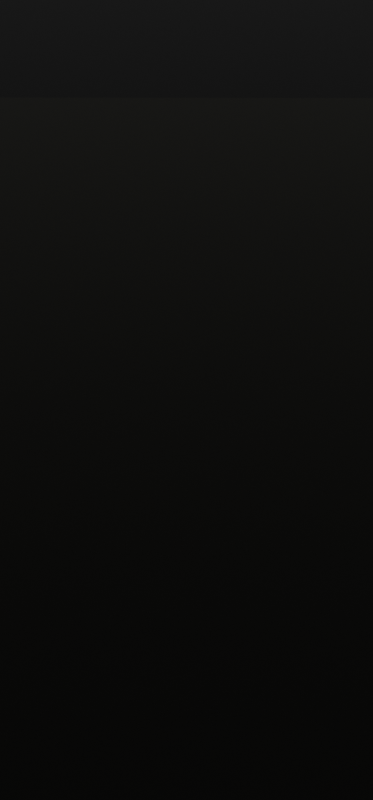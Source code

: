 # Source: d20_roll.blend  (saved by Blender 4.4.32; exported with 4.5.12 LTS)
import bpy
from mathutils import Matrix  # noqa: F401  (used for matrix-valued properties, if any)

bpy.ops.wm.read_factory_settings(use_empty=True)
scene = bpy.context.scene
scene.name = 'Scene'

# ---- collections
col_collection = bpy.data.collections.new('Collection'); scene.collection.children.link(col_collection)

# ---- materials (node trees are filled in below, after node groups)
mat_gold = bpy.data.materials.new('Gold')
mat_gold.alpha_threshold = 0.0
mat_gold.roughness = 0.5
mat_gold.line_color = (0.0, 0.0, 0.0, 1.0)
mat_material = bpy.data.materials.new('Material')
mat_dice = bpy.data.materials.new('Dice')

# ---- node groups
ng_d20 = bpy.data.node_groups.new('D20', 'GeometryNodeTree')
_s = ng_d20.interface.new_socket(name='Geometry', in_out='OUTPUT', socket_type='NodeSocketGeometry')
_s = ng_d20.interface.new_socket(name='Geometry', in_out='INPUT', socket_type='NodeSocketGeometry')
ng_d20.is_modifier = True
_N = ng_d20.nodes; _L = ng_d20.links
n0 = _N.new('NodeGroupInput'); n0.name = 'Group Input'; n0.location = (-1934, 314)
n1 = _N.new('NodeGroupOutput'); n1.name = 'Group Output'; n1.location = (2786, 486)
n2 = _N.new('FunctionNodeValueToString'); n2.name = 'Value to String'; n2.location = (-769, 887)
n2.data_type = 'INT'
n3 = _N.new('GeometryNodeStringToCurves'); n3.name = 'String to Curves'; n3.location = (-488, 1119)
n3.font = None
n3.align_x = 'CENTER'
n3.align_y = 'MIDDLE'
n3.pivot_mode = 'MIDPOINT'
n3.inputs[1].default_value = 0.4
n4 = _N.new('GeometryNodeFillCurve'); n4.name = 'Fill Curve'; n4.location = (-104, 1030)
n5 = _N.new('GeometryNodeExtrudeMesh'); n5.name = 'Extrude Mesh'; n5.location = (260, 845)
n5.inputs[3].default_value = 0.2
n5.inputs[4].default_value = False
n6 = _N.new('GeometryNodeInstanceOnPoints'); n6.name = 'Instance on Points'; n6.location = (-111, 774)
n7 = _N.new('FunctionNodeAlignRotationToVector'); n7.name = 'Align Rotation to Vector'; n7.location = (518, 594)
n8 = _N.new('GeometryNodeInputNormal'); n8.name = 'Normal'; n8.location = (258, 376)
n9 = _N.new('GeometryNodeTranslateInstances'); n9.name = 'Translate Instances'; n9.location = (760, 834)
n9.inputs[2].default_value = (0.0, 0.0, -0.01)
n10 = _N.new('GeometryNodeMeshBoolean'); n10.name = 'Mesh Boolean'; n10.location = (2417, 564)
n11 = _N.new('GeometryNodeJoinGeometry'); n11.name = 'Join Geometry.001'; n11.location = (550, 964)
n12 = _N.new('GeometryNodeFlipFaces'); n12.name = 'Flip Faces'; n12.location = (246, 1013)
n13 = _N.new('GeometryNodeSetMaterial'); n13.name = 'Set Material'; n13.location = (1106, 300)
n13.inputs[2].default_value = mat_dice
n14 = _N.new('GeometryNodeSetMaterial'); n14.name = 'Set Material.001'; n14.location = (1436, 787)
n14.inputs[2].default_value = mat_gold
n15 = _N.new('GeometryNodeForeachGeometryElementInput'); n15.name = 'For Each Geometry Element Input'; n15.location = (-1198, 782)
n16 = _N.new('GeometryNodeForeachGeometryElementOutput'); n16.name = 'For Each Geometry Element Output'; n16.location = (1923, 752)
n17 = _N.new('GeometryNodeDualMesh'); n17.name = 'Dual Mesh'; n17.location = (-1575, 593)
n18 = _N.new('ShaderNodeMath'); n18.name = 'Math'; n18.location = (-949, 864)
n18.inputs[1].default_value = 1.0
n19 = _N.new('GeometryNodeRealizeInstances'); n19.name = 'Realize Instances'; n19.location = (1090, 826)
n15.pair_with_output(n16)
_L.new(n2.outputs[0], n3.inputs[0])
_L.new(n3.outputs[0], n4.inputs[0])
_L.new(n4.outputs[0], n5.inputs[0])
_L.new(n7.outputs[0], n6.inputs[5])
_L.new(n8.outputs[0], n7.inputs[2])
_L.new(n6.outputs[0], n9.inputs[0])
_L.new(n12.outputs[0], n11.inputs[0])
_L.new(n5.outputs[0], n11.inputs[0])
_L.new(n11.outputs[0], n6.inputs[2])
_L.new(n4.outputs[0], n12.inputs[0])
_L.new(n18.outputs[0], n2.inputs[0])
_L.new(n14.outputs[0], n16.inputs[1])
_L.new(n15.outputs[1], n6.inputs[0])
_L.new(n0.outputs[0], n13.inputs[0])
_L.new(n13.outputs[0], n10.inputs[0])
_L.new(n0.outputs[0], n17.inputs[0])
_L.new(n15.outputs[0], n18.inputs[0])
_L.new(n19.outputs[0], n14.inputs[0])
_L.new(n17.outputs[0], n15.inputs[0])
_L.new(n10.outputs[0], n1.inputs[0])
_L.new(n16.outputs[2], n10.inputs[1])
_L.new(n9.outputs[0], n19.inputs[0])
n1.is_active_output = True

# ---- material node trees
mat_gold.use_nodes = True; mat_gold.node_tree.nodes.clear()
_N = mat_gold.node_tree.nodes; _L = mat_gold.node_tree.links
n0 = _N.new('ShaderNodeOutputMaterial'); n0.name = 'Material Output'; n0.location = (300, 300)
n1 = _N.new('ShaderNodeBsdfPrincipled'); n1.name = 'Principled BSDF'; n1.location = (10, 300)
n1.inputs[0].default_value = (0.8002, 0.5749, 0.0, 1.0)
n1.inputs[1].default_value = 1.0
n1.inputs[2].default_value = 0.1
n1.inputs[3].default_value = 1.45
_L.new(n1.outputs[0], n0.inputs[0])
n0.is_active_output = True
mat_material.use_nodes = True; mat_material.node_tree.nodes.clear()
_N = mat_material.node_tree.nodes; _L = mat_material.node_tree.links
n0 = _N.new('ShaderNodeBsdfPrincipled'); n0.name = 'Principled BSDF'; n0.location = (10, 300)
n0.inputs[0].default_value = (0.0, 0.0, 0.0, 1.0)
n0.inputs[2].default_value = 0.09843
n1 = _N.new('ShaderNodeOutputMaterial'); n1.name = 'Material Output'; n1.location = (300, 300)
_L.new(n0.outputs[0], n1.inputs[0])
n1.is_active_output = True
mat_dice.use_nodes = True; mat_dice.node_tree.nodes.clear()
_N = mat_dice.node_tree.nodes; _L = mat_dice.node_tree.links
n0 = _N.new('ShaderNodeBsdfPrincipled'); n0.name = 'Principled BSDF'; n0.location = (10, 300)
n0.inputs[1].default_value = 0.5864
n0.inputs[2].default_value = 0.1318
n0.inputs[4].default_value = 0.95
n0.inputs[8].default_value = 0.1
n1 = _N.new('ShaderNodeOutputMaterial'); n1.name = 'Material Output'; n1.location = (300, 300)
n2 = _N.new('ShaderNodeValToRGB'); n2.name = 'Color Ramp'; n2.location = (-395, 242)
while len(n2.color_ramp.elements) > 1: n2.color_ramp.elements.remove(n2.color_ramp.elements[-1])
n2.color_ramp.elements[0].position = 0.3; n2.color_ramp.elements[0].color = (0.0, 0.0002017, 0.0218, 1.0)
_e = n2.color_ramp.elements.new(0.45); _e.color = (0.001091, 0.009964, 0.03439, 1.0)
_e = n2.color_ramp.elements.new(0.6455); _e.color = (0.0, 0.0003035, 0.02217, 1.0)
n3 = _N.new('ShaderNodeTexNoise'); n3.name = 'Noise Texture'; n3.location = (-731, 195)
_L.new(n0.outputs[0], n1.inputs[0])
_L.new(n2.outputs[0], n0.inputs[0])
_L.new(n3.outputs[0], n2.inputs[0])
n1.is_active_output = True

# ---- world
world_world = bpy.data.worlds.new('World'); scene.world = world_world
world_world.use_nodes = True; world_world.node_tree.nodes.clear()
_N = world_world.node_tree.nodes; _L = world_world.node_tree.links
n0 = _N.new('ShaderNodeOutputWorld'); n0.name = 'World Output'; n0.location = (300, 300)
n1 = _N.new('ShaderNodeBackground'); n1.name = 'Background'; n1.location = (10, 300)
n1.inputs[0].default_value = (0.05088, 0.05088, 0.05088, 1.0)
_L.new(n1.outputs[0], n0.inputs[0])
n0.is_active_output = True
world_world.color = (0.05088, 0.05088, 0.05088)
world_world.sun_shadow_jitter_overblur = 0.0

# ---- cameras
cam_camera = bpy.data.cameras.new('Camera')
cam_camera.clip_end = 100.0
cam_camera.lens = 80.0
cam_camera.ortho_scale = 7.314

# ---- lights
light_sun = bpy.data.lights.new('Sun', 'SUN')
light_sun.energy = 50.0
light_area = bpy.data.lights.new('Area', 'AREA')
light_area.color = (1.0, 1.0, 0.5)
light_area.energy = 1000.0
light_area.size = 10.0
light_area.size_y = 1.0

# ---- meshes
me_solid = bpy.data.meshes.new('Solid')
me_solid.from_pydata([(0.8507, 0.5257, 0.0), (-0.8507, 0.5257, 0.0), (0.8507, -0.5257, 0.0), (-0.8507, -0.5257, 0.0), (0.5257, 0.0, 0.8507), (0.5257, 0.0, -0.8507), (-0.5257, 0.0, 0.8507), (-0.5257, 0.0, -0.8507), (0.0, 0.8507, 0.5257), (0.0, -0.8507, 0.5257), (0.0, 0.8507, -0.5257), (0.0, -0.8507, -0.5257)], [], [(0, 8, 4), (0, 5, 10), (2, 4, 9), (2, 11, 5), (1, 6, 8), (1, 10, 7), (3, 9, 6), (3, 7, 11), (0, 10, 8), (1, 8, 10), (2, 9, 11), (3, 11, 9), (4, 2, 0), (5, 0, 2), (6, 1, 3), (7, 3, 1), (8, 6, 4), (9, 4, 6), (10, 5, 7), (11, 7, 5)])
me_solid.materials.append(mat_gold)
me_solid.update()
me_plane = bpy.data.meshes.new('Plane')
me_plane.from_pydata([(-1.0, -1.0, 0.0), (1.0, -1.0, 0.0), (-1.0, 1.0, 0.0), (1.0, 1.0, 0.0)], [], [(0, 1, 3, 2)])
_uv = me_plane.uv_layers.new(name='UVMap')
_uv.uv.foreach_set('vector', [0.0, 0.0, 1.0, 0.0, 1.0, 1.0, 0.0, 1.0])
me_plane.materials.append(mat_material)
me_plane.update()
me_plane_001 = bpy.data.meshes.new('Plane.001')
me_plane_001.from_pydata([(-1.0, -1.0, 0.0), (1.0, -1.0, 0.0), (-1.0, 1.0, 0.0), (1.0, 1.0, 0.0)], [], [(0, 1, 3, 2)])
_uv = me_plane_001.uv_layers.new(name='UVMap')
_uv.uv.foreach_set('vector', [0.0, 0.0, 1.0, 0.0, 1.0, 1.0, 0.0, 1.0])
me_plane_001.update()
me_solid_001 = bpy.data.meshes.new('Solid.001')
me_solid_001.from_pydata([(0.8507, 0.5257, 0.0), (-0.8507, 0.5257, 0.0), (0.8507, -0.5257, 0.0), (-0.8507, -0.5257, 0.0), (0.5257, 0.0, 0.8507), (0.5257, 0.0, -0.8507), (-0.5257, 0.0, 0.8507), (-0.5257, 0.0, -0.8507), (0.0, 0.8507, 0.5257), (0.0, -0.8507, 0.5257), (0.0, 0.8507, -0.5257), (0.0, -0.8507, -0.5257)], [], [(0, 8, 4), (0, 5, 10), (2, 4, 9), (2, 11, 5), (1, 6, 8), (1, 10, 7), (3, 9, 6), (3, 7, 11), (0, 10, 8), (1, 8, 10), (2, 9, 11), (3, 11, 9), (4, 2, 0), (5, 0, 2), (6, 1, 3), (7, 3, 1), (8, 6, 4), (9, 4, 6), (10, 5, 7), (11, 7, 5)])
me_solid_001.materials.append(mat_gold)
me_solid_001.update()
me_solid_002 = bpy.data.meshes.new('Solid.002')
me_solid_002.from_pydata([(0.8507, 0.5257, 0.0), (-0.8507, 0.5257, 0.0), (0.8507, -0.5257, 0.0), (-0.8507, -0.5257, 0.0), (0.5257, 0.0, 0.8507), (0.5257, 0.0, -0.8507), (-0.5257, 0.0, 0.8507), (-0.5257, 0.0, -0.8507), (0.0, 0.8507, 0.5257), (0.0, -0.8507, 0.5257), (0.0, 0.8507, -0.5257), (0.0, -0.8507, -0.5257)], [], [(0, 8, 4), (0, 5, 10), (2, 4, 9), (2, 11, 5), (1, 6, 8), (1, 10, 7), (3, 9, 6), (3, 7, 11), (0, 10, 8), (1, 8, 10), (2, 9, 11), (3, 11, 9), (4, 2, 0), (5, 0, 2), (6, 1, 3), (7, 3, 1), (8, 6, 4), (9, 4, 6), (10, 5, 7), (11, 7, 5)])
me_solid_002.materials.append(mat_gold)
me_solid_002.update()

# ---- objects
ob_camera = bpy.data.objects.new('Camera', cam_camera)
ob_solid = bpy.data.objects.new('Solid', me_solid)
ob_plane = bpy.data.objects.new('Plane', me_plane)
ob_plane_001 = bpy.data.objects.new('Plane.001', me_plane_001)
ob_solid_001 = bpy.data.objects.new('Solid.001', me_solid_001)
ob_solid_002 = bpy.data.objects.new('Solid.002', me_solid_002)
ob_sun = bpy.data.objects.new('Sun', light_sun)
ob_area = bpy.data.objects.new('Area', light_area)

# ---- transforms, parenting, visibility, modifiers, constraints
ob_camera.location = (2.289, 5.689, 10.13)
ob_camera.rotation_euler = (1.094, 3.113e-07, -3.137)
ob_camera.scale = (1.0, 1.0, 1.0)
ob_camera.lock_rotations_4d = False
ob_camera.empty_display_type = 'ARROWS'
ob_camera.color = (0.0, 0.0, 0.0, 0.0)
ob_camera.display_type = 'WIRE'
ob_camera.lineart.crease_threshold = 0.0
ob_solid.location = (0.0, 6.135, 20.7)
ob_solid.rotation_euler = (-0.3514, -0.1056, 0.1255)
_m = ob_solid.modifiers.new('GeometryNodes.001', 'NODES')
_m.node_group = ng_d20
_m = ob_solid.modifiers.new('Bevel', 'BEVEL')
_m.width = 0.005
_m.width_pct = 0.005
_m.segments = 5
_m.use_clamp_overlap = False
ob_plane.location = (0.0, -7.236, 0.0)
ob_plane.scale = (180.0, 180.0, 180.0)
ob_plane_001.location = (0.0, 1.155, 6.0)
ob_plane_001.rotation_euler = (0.6981, -0.0, 0.0)
ob_plane_001.scale = (10.0, 10.0, 10.0)
ob_plane_001.hide_render = True
ob_solid_001.location = (3.551, 4.914, 18.41)
_m = ob_solid_001.modifiers.new('GeometryNodes.001', 'NODES')
_m.node_group = ng_d20
_m = ob_solid_001.modifiers.new('Bevel', 'BEVEL')
_m.width = 0.005
_m.width_pct = 0.005
_m.segments = 5
_m.use_clamp_overlap = False
ob_solid_002.location = (2.968, 1.73, 21.38)
ob_solid_002.rotation_euler = (-7.449, -0.1471, 0.4814)
_m = ob_solid_002.modifiers.new('GeometryNodes.001', 'NODES')
_m.node_group = ng_d20
_m = ob_solid_002.modifiers.new('Bevel', 'BEVEL')
_m.width = 0.005
_m.width_pct = 0.005
_m.segments = 5
_m.use_clamp_overlap = False
ob_sun.location = (0.0, 26.15, 23.06)
ob_area.location = (0.0, -26.11, 4.653)
ob_area.rotation_euler = (1.571, -0.0, 0.0)
ob_area.scale = (31.24, 8.584, 8.584)

# ---- collection membership
col_collection.objects.link(ob_camera)
col_collection.objects.link(ob_solid)
col_collection.objects.link(ob_plane)
col_collection.objects.link(ob_plane_001)
col_collection.objects.link(ob_solid_001)
col_collection.objects.link(ob_solid_002)
col_collection.objects.link(ob_sun)
col_collection.objects.link(ob_area)

# ---- scene / render settings (as saved in the file)
scene.camera = ob_camera
scene.frame_start = 100; scene.frame_end = 130; scene.frame_set(17)
scene.render.engine = 'CYCLES'
scene.render.resolution_x = 1080
scene.render.resolution_y = 2316
scene.render.film_transparent = True
scene.render.use_motion_blur = True
bpy.context.view_layer.update()
